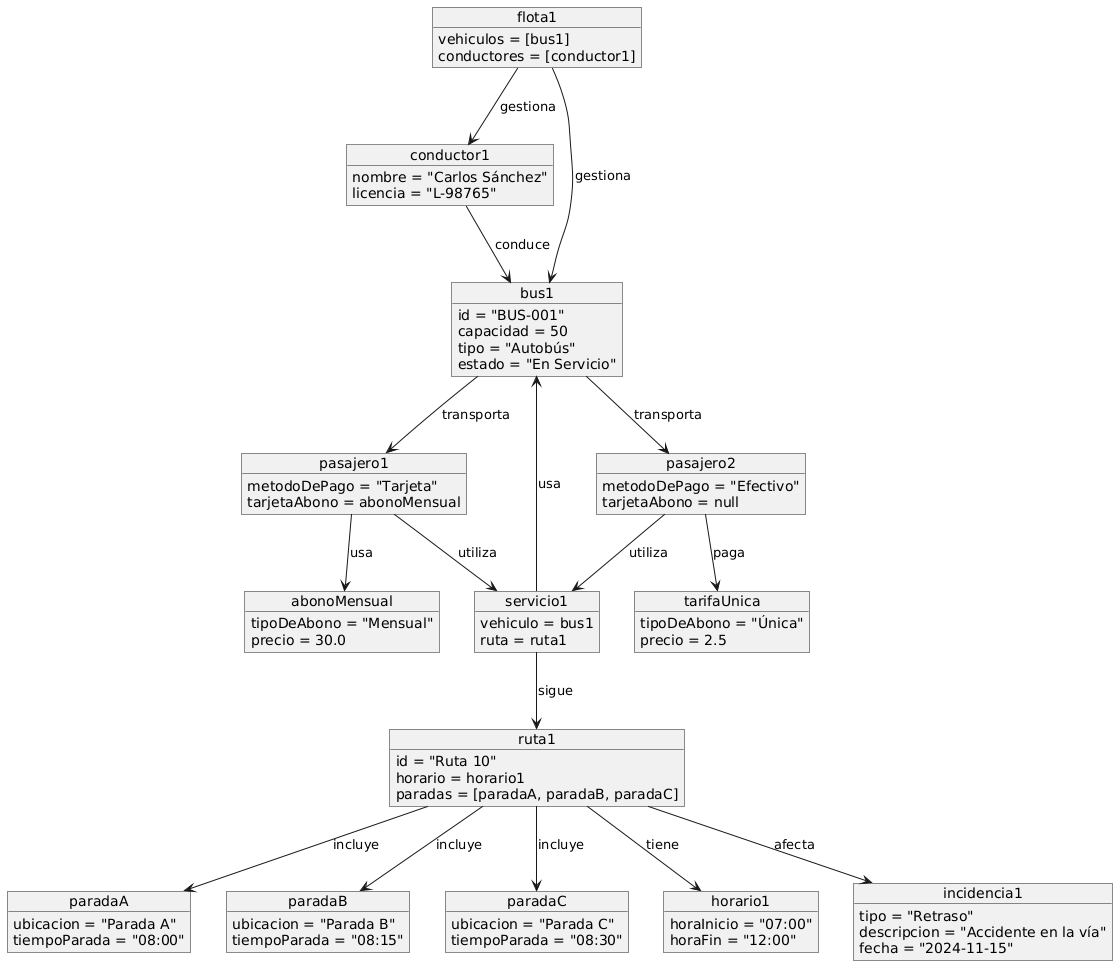

The diagram above was rendered by PlantUML. Its source (embedded in the PNG):
@startuml
' Instancia de Flota
object flota1 {
  vehiculos = [bus1]
  conductores = [conductor1]
}

' Instancia de Conductor
object conductor1 {
  nombre = "Carlos Sánchez"
  licencia = "L-98765"
}

' Instancia de Vehículo
object bus1 {
  id = "BUS-001"
  capacidad = 50
  tipo = "Autobús"
  estado = "En Servicio"
}

' Instancias de Pasajero
object pasajero1 {
  metodoDePago = "Tarjeta"
  tarjetaAbono = abonoMensual
}

object pasajero2 {
  metodoDePago = "Efectivo"
  tarjetaAbono = null
}

' Instancia de Tarifa
object abonoMensual {
  tipoDeAbono = "Mensual"
  precio = 30.0
}

object tarifaUnica {
  tipoDeAbono = "Única"
  precio = 2.5
}

' Instancia de Ruta
object ruta1 {
  id = "Ruta 10"
  horario = horario1
  paradas = [paradaA, paradaB, paradaC]
}

' Instancias de Parada
object paradaA {
  ubicacion = "Parada A"
  tiempoParada = "08:00"
}

object paradaB {
  ubicacion = "Parada B"
  tiempoParada = "08:15"
}

object paradaC {
  ubicacion = "Parada C"
  tiempoParada = "08:30"
}

' Instancia de Horario
object horario1 {
  horaInicio = "07:00"
  horaFin = "12:00"
}

' Instancia de Incidencia
object incidencia1 {
  tipo = "Retraso"
  descripcion = "Accidente en la vía"
  fecha = "2024-11-15"
}

' Instancia de Servicio
object servicio1 {
  vehiculo = bus1
  ruta = ruta1
}

' Relaciones entre objetos
flota1 --> bus1 : gestiona
flota1 --> conductor1 : gestiona
conductor1 --> bus1 : conduce
bus1 --> pasajero1 : transporta
bus1 --> pasajero2 : transporta
pasajero1 --> abonoMensual : usa
pasajero2 --> tarifaUnica : paga
pasajero1 --> servicio1 : utiliza
pasajero2 --> servicio1 : utiliza
ruta1 --> horario1 : tiene
ruta1 --> paradaA : incluye
ruta1 --> paradaB : incluye
ruta1 --> paradaC : incluye
ruta1 --> incidencia1 : afecta
servicio1 --> bus1 : usa
servicio1 --> ruta1 : sigue
@enduml